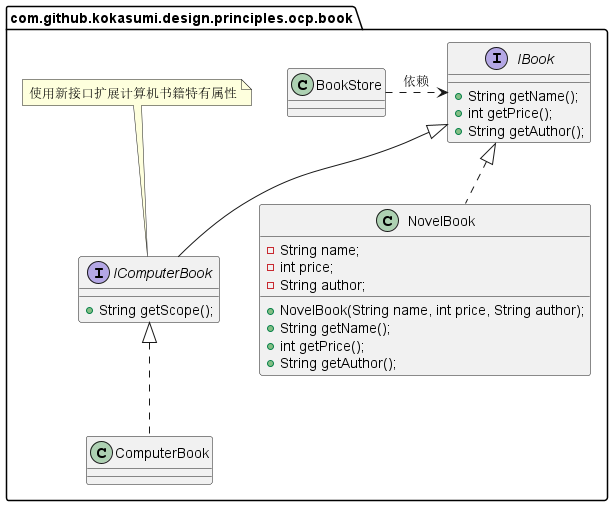

The diagram above was rendered by PlantUML. Its source (embedded in the PNG):
@startuml
package com.github.kokasumi.design.principles.ocp.book {
    interface IBook {
        + String getName();
        + int getPrice();
        + String getAuthor();
    }
    class NovelBook implements IBook {
        - String name;
        - int price;
        - String author;
        + NovelBook(String name, int price, String author);
        + String getName();
        + int getPrice();
        + String getAuthor();
    }
    class BookStore {
    }
    IBook <...left  BookStore: 依赖
    interface IComputerBook extends IBook{
        + String getScope();
    }
    note top of IComputerBook: 使用新接口扩展计算机书籍特有属性
    class ComputerBook implements IComputerBook{}
}
@enduml